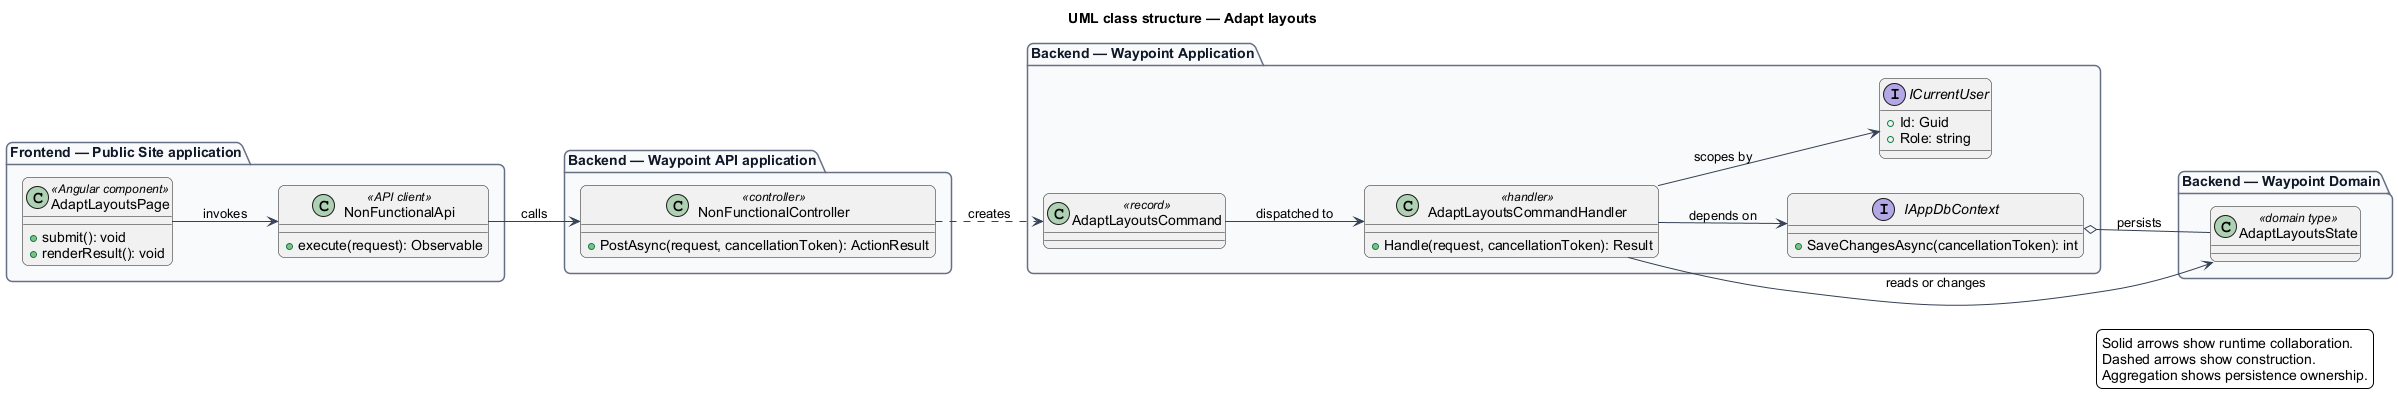

The diagram above was rendered by PlantUML. Its source (embedded in the PNG):
@startuml
left to right direction
title UML class structure — Adapt layouts
skinparam backgroundColor #FFFFFF
skinparam shadowing false
skinparam roundcorner 12
skinparam defaultFontName Arial
skinparam ArrowColor #344054
skinparam rectangle {
  BorderColor #344054
  FontColor #101828
}
skinparam package {
  BorderColor #667085
  FontColor #101828
  BackgroundColor #F9FAFB
}
package "Frontend — Public Site application" {
  class "AdaptLayoutsPage" as page_AdaptLayoutsPage <<Angular component>> {
    +submit(): void
    +renderResult(): void
  }
  class "NonFunctionalApi" as client_NonFunctionalApi <<API client>> {
    +execute(request): Observable
  }
}
package "Backend — Waypoint API application" {
  class "NonFunctionalController" as controller_NonFunctionalController <<controller>> {
    +PostAsync(request, cancellationToken): ActionResult
  }
}
package "Backend — Waypoint Application" {
  class "AdaptLayoutsCommand" as request_AdaptLayoutsCommand <<record>>
  class "AdaptLayoutsCommandHandler" as handler_AdaptLayoutsCommandHandler <<handler>> {
    +Handle(request, cancellationToken): Result
  }
  interface IAppDbContext {
    +SaveChangesAsync(cancellationToken): int
  }
  interface ICurrentUser {
    +Id: Guid
    +Role: string
  }
}
package "Backend — Waypoint Domain" {
  class "AdaptLayoutsState" as entity_AdaptLayoutsState <<domain type>>
}
page_AdaptLayoutsPage --> client_NonFunctionalApi : invokes
client_NonFunctionalApi --> controller_NonFunctionalController : calls
controller_NonFunctionalController ..> request_AdaptLayoutsCommand : creates
request_AdaptLayoutsCommand --> handler_AdaptLayoutsCommandHandler : dispatched to
handler_AdaptLayoutsCommandHandler --> IAppDbContext : depends on
handler_AdaptLayoutsCommandHandler --> ICurrentUser : scopes by
handler_AdaptLayoutsCommandHandler --> entity_AdaptLayoutsState : reads or changes
IAppDbContext o-- entity_AdaptLayoutsState : persists
legend right
  Solid arrows show runtime collaboration.
  Dashed arrows show construction.
  Aggregation shows persistence ownership.
endlegend
@enduml